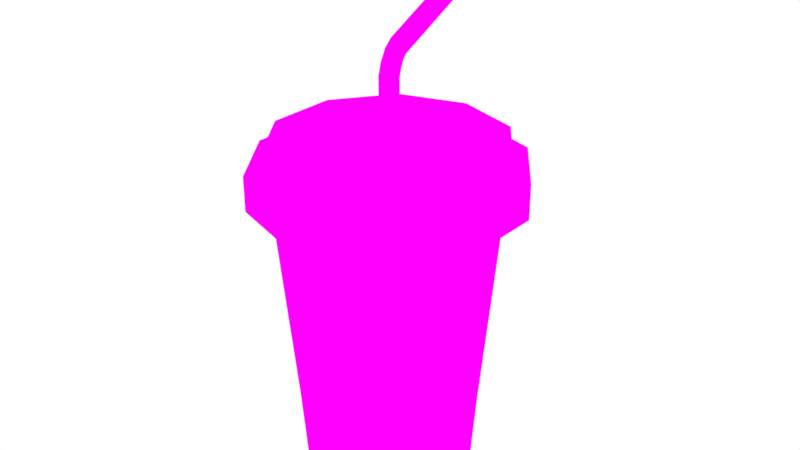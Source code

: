 # Source: Soda.blend  (saved by Blender 2.76.0; exported with 4.5.12 LTS)
import bpy
from mathutils import Matrix  # noqa: F401  (used for matrix-valued properties, if any)

bpy.ops.wm.read_factory_settings(use_empty=True)
scene = bpy.context.scene
scene.name = 'Scene'

# ---- collections
col_collection_1 = bpy.data.collections.new('Collection 1'); scene.collection.children.link(col_collection_1)

# ---- images (referenced by path relative to the original .blend; pixels are not part of the script)
import os
ASSET_DIR = os.environ.get("B2B_ASSET_DIR", "")  # directory of the original .blend (textures are referenced by path, not embedded)
HERE = os.path.dirname(os.path.abspath(__file__))  # packed textures are extracted next to this script under _unpacked/

def load_image(name, relpath, width, height, colorspace="sRGB"):
    """Load a texture the original file referenced (path relative to the .blend, or extracted next to this script)."""
    p = next((c for c in (os.path.join(HERE, relpath), os.path.join(ASSET_DIR, relpath)) if relpath and os.path.exists(c)), "")
    if p:
        img = bpy.data.images.load(p, check_existing=True)
        img.name = name
    else:  # same state as the original file: an image datablock whose file is absent (Cycles renders it pink)
        img = bpy.data.images.new(name, width, height)
        img.source = "FILE"
        img.filepath = "//" + (relpath or name)
    img.colorspace_settings.name = colorspace
    return img
img_sodatexture_png = load_image('SodaTexture.png', 'Textures/SodaTexture.png', 1024, 1024, 'sRGB')

# ---- materials (node trees are filled in below, after node groups)
mat_material_001 = bpy.data.materials.new('Material.001')
mat_material_001.alpha_threshold = 0.0
mat_material_001.roughness = 0.5

# ---- material node trees
mat_material_001.use_nodes = True; mat_material_001.node_tree.nodes.clear()
_N = mat_material_001.node_tree.nodes; _L = mat_material_001.node_tree.links
n0 = _N.new('ShaderNodeOutputMaterial'); n0.name = 'Material Output'; n0.location = (300, 300)
n1 = _N.new('ShaderNodeBsdfDiffuse'); n1.name = 'Diffuse BSDF'; n1.location = (10, 300)
n2 = _N.new('ShaderNodeTexImage'); n2.name = 'Image Texture'; n2.location = (-180, 300)
n2.width = 140
n2.image = img_sodatexture_png
_L.new(n1.outputs[0], n0.inputs[0])
_L.new(n2.outputs[0], n1.inputs[0])
n0.is_active_output = True

# ---- world
world_world = bpy.data.worlds.new('World'); scene.world = world_world
world_world.color = (1.0, 1.0, 1.0)
world_world.use_sun_shadow = False
world_world.sun_shadow_jitter_overblur = 0.0
world_world.cycles.sampling_method = 'MANUAL'
world_world.cycles.sample_map_resolution = 256

# ---- meshes
me_cylinder = bpy.data.meshes.new('Cylinder')
me_cylinder.from_pydata([(5.909e-09, 0.4048, -0.00515), (9.174e-10, 0.5226, 1.383), (0.2379, 0.3275, -0.00515), (0.3072, 0.4228, 1.383), (0.385, 0.1251, -0.00515), (0.497, 0.1615, 1.383), (0.385, -0.1251, -0.00515), (0.497, -0.1615, 1.383), (0.2379, -0.3275, -0.00515), (0.3072, -0.4228, 1.383), (-2.948e-08, -0.4048, -0.00515), (-4.477e-08, -0.5226, 1.383), (-0.2379, -0.3275, -0.00515), (-0.3072, -0.4228, 1.383), (-0.385, -0.1251, -0.00515), (-0.497, -0.1615, 1.383), (-0.385, 0.1251, -0.00515), (-0.497, 0.1615, 1.383), (-0.2379, 0.3275, -0.00515), (-0.3072, 0.4228, 1.383), (0.3731, 0.5135, 1.399), (-4.111e-09, 0.6348, 1.399), (0.6037, 0.1962, 1.399), (0.6037, -0.1962, 1.399), (0.3731, -0.5135, 1.399), (-5.96e-08, -0.6348, 1.399), (-0.3731, -0.5135, 1.399), (-0.6037, -0.1962, 1.399), (-0.6037, 0.1962, 1.399), (-0.3731, 0.5135, 1.399), (0.3731, 0.5135, 1.565), (-4.111e-09, 0.6348, 1.565), (0.6037, 0.1962, 1.565), (0.6037, -0.1962, 1.565), (0.3731, -0.5135, 1.565), (-5.96e-08, -0.6348, 1.565), (-0.3731, -0.5135, 1.565), (-0.6037, -0.1962, 1.565), (-0.6037, 0.1962, 1.565), (-0.3731, 0.5135, 1.565), (0.3231, 0.4447, 1.565), (-3.56e-09, 0.5497, 1.565), (0.5228, 0.1699, 1.565), (0.5228, -0.1699, 1.565), (0.3231, -0.4447, 1.565), (-5.161e-08, -0.5497, 1.565), (-0.3231, -0.4447, 1.565), (-0.5228, -0.1699, 1.565), (-0.5228, 0.1699, 1.565), (-0.3231, 0.4447, 1.565), (0.3231, 0.4447, 1.673), (-3.56e-09, 0.5497, 1.673), (0.5228, 0.1699, 1.673), (0.5228, -0.1699, 1.673), (0.3231, -0.4447, 1.673), (-5.161e-08, -0.5497, 1.673), (-0.3231, -0.4447, 1.673), (-0.5228, -0.1699, 1.673), (-0.5228, 0.1699, 1.673), (-0.3231, 0.4447, 1.673), (4.562e-09, 0.4366, 0.4303), (0.2566, 0.3532, 0.4303), (0.4152, 0.1349, 0.4303), (0.4152, -0.1349, 0.4303), (0.2566, -0.3532, 0.4303), (-3.361e-08, -0.4366, 0.4303), (-0.2566, -0.3532, 0.4303), (-0.4152, -0.1349, 0.4303), (-0.4152, 0.1349, 0.4303), (-0.2566, 0.3532, 0.4303), (2.087e-09, 0.495, 1.077), (0.291, 0.4005, 1.077), (0.4708, 0.153, 1.077), (0.4708, -0.153, 1.077), (0.291, -0.4005, 1.077), (-4.119e-08, -0.495, 1.077), (-0.291, -0.4005, 1.077), (-0.4708, -0.153, 1.077), (-0.4708, 0.153, 1.077), (-0.291, 0.4005, 1.077), (0.03959, 0.0545, 1.673), (7.443e-09, 0.06736, 1.673), (0.06407, 0.02082, 1.673), (0.06407, -0.02082, 1.673), (0.03959, -0.0545, 1.673), (1.554e-09, -0.06736, 1.673), (-0.03959, -0.0545, 1.673), (-0.06407, -0.02082, 1.673), (-0.06407, 0.02082, 1.673), (-0.03959, 0.0545, 1.673), (0.02719, 0.03742, 1.673), (9.808e-09, 0.04626, 1.673), (0.04399, 0.01429, 1.673), (0.04399, -0.01429, 1.673), (0.02719, -0.03742, 1.673), (5.764e-09, -0.04626, 1.673), (-0.02719, -0.03742, 1.673), (-0.04399, -0.01429, 1.673), (-0.04399, 0.01429, 1.673), (-0.02719, 0.03742, 1.673), (0.02719, 0.03619, 1.941), (4.056e-07, 0.04473, 1.939), (0.04399, 0.01382, 1.947), (0.04399, -0.01382, 1.954), (0.02719, -0.03619, 1.96), (4.016e-07, -0.04473, 1.962), (-0.02719, -0.03619, 1.96), (-0.04399, -0.01382, 1.954), (-0.04399, 0.01382, 1.947), (-0.02719, 0.03619, 1.941), (0.02719, 0.04579, 1.98), (4.721e-07, 0.05374, 1.976), (0.04399, 0.02496, 1.99), (0.04399, -0.0007816, 2.003), (0.02719, -0.02161, 2.013), (4.68e-07, -0.02956, 2.017), (-0.02719, -0.02161, 2.013), (-0.04399, -0.0007816, 2.003), (-0.04399, 0.02496, 1.99), (-0.02719, 0.04579, 1.98), (0.02719, 0.06196, 2.018), (4.721e-07, 0.06839, 2.012), (0.04399, 0.04514, 2.034), (0.04399, 0.02435, 2.053), (0.02719, 0.007526, 2.069), (4.68e-07, 0.001101, 2.075), (-0.02719, 0.007526, 2.069), (-0.04399, 0.02435, 2.053), (-0.04399, 0.04514, 2.034), (-0.02719, 0.06196, 2.018), (0.02719, 0.07722, 2.037), (4.721e-07, 0.08118, 2.029), (0.04399, 0.06684, 2.058), (0.04399, 0.05402, 2.083), (0.02719, 0.04364, 2.104), (4.68e-07, 0.03968, 2.112), (-0.02719, 0.04364, 2.104), (-0.04399, 0.05402, 2.083), (-0.04399, 0.06684, 2.058), (-0.02719, 0.07722, 2.037), (0.02719, 0.774, 2.387), (4.721e-07, 0.778, 2.379), (0.04399, 0.7636, 2.408), (0.04399, 0.7508, 2.433), (0.02719, 0.7404, 2.454), (4.68e-07, 0.7365, 2.462), (-0.02719, 0.7404, 2.454), (-0.04399, 0.7508, 2.433), (-0.04399, 0.7636, 2.408), (-0.02719, 0.774, 2.387), (0.02225, 0.7709, 2.393), (4.722e-07, 0.7742, 2.387), (0.036, 0.7625, 2.41), (0.036, 0.752, 2.431), (0.02225, 0.7435, 2.448), (4.688e-07, 0.7402, 2.454), (-0.02225, 0.7435, 2.448), (-0.036, 0.752, 2.431), (-0.036, 0.7625, 2.41), (-0.02225, 0.7709, 2.393)], [], [(70, 1, 3, 71), (71, 3, 5, 72), (72, 5, 7, 73), (73, 7, 9, 74), (74, 9, 11, 75), (75, 11, 13, 76), (76, 13, 15, 77), (77, 15, 17, 78), (15, 13, 26, 27), (79, 19, 1, 70), (78, 17, 19, 79), (0, 2, 4, 6, 8, 10, 12, 14, 16, 18), (20, 21, 31, 30), (13, 11, 25, 26), (11, 9, 24, 25), (9, 7, 23, 24), (3, 1, 21, 20), (7, 5, 22, 23), (5, 3, 20, 22), (1, 19, 29, 21), (19, 17, 28, 29), (17, 15, 27, 28), (38, 37, 47, 48), (28, 27, 37, 38), (25, 24, 34, 35), (22, 20, 30, 32), (29, 28, 38, 39), (26, 25, 35, 36), (23, 22, 32, 33), (21, 29, 39, 31), (27, 26, 36, 37), (24, 23, 33, 34), (45, 44, 54, 55), (35, 34, 44, 45), (32, 30, 40, 42), (39, 38, 48, 49), (36, 35, 45, 46), (33, 32, 42, 43), (31, 39, 49, 41), (37, 36, 46, 47), (34, 33, 43, 44), (30, 31, 41, 40), (54, 53, 83, 84), (42, 40, 50, 52), (49, 48, 58, 59), (46, 45, 55, 56), (43, 42, 52, 53), (41, 49, 59, 51), (47, 46, 56, 57), (44, 43, 53, 54), (40, 41, 51, 50), (48, 47, 57, 58), (16, 68, 69, 18), (18, 69, 60, 0), (14, 67, 68, 16), (12, 66, 67, 14), (10, 65, 66, 12), (8, 64, 65, 10), (6, 63, 64, 8), (4, 62, 63, 6), (2, 61, 62, 4), (0, 60, 61, 2), (68, 78, 79, 69), (69, 79, 70, 60), (67, 77, 78, 68), (66, 76, 77, 67), (65, 75, 76, 66), (64, 74, 75, 65), (63, 73, 74, 64), (62, 72, 73, 63), (61, 71, 72, 62), (60, 70, 71, 61), (85, 84, 94, 95), (50, 51, 81, 80), (58, 57, 87, 88), (55, 54, 84, 85), (52, 50, 80, 82), (59, 58, 88, 89), (56, 55, 85, 86), (53, 52, 82, 83), (51, 59, 89, 81), (57, 56, 86, 87), (92, 90, 100, 102), (82, 80, 90, 92), (89, 88, 98, 99), (86, 85, 95, 96), (83, 82, 92, 93), (81, 89, 99, 91), (87, 86, 96, 97), (84, 83, 93, 94), (80, 81, 91, 90), (88, 87, 97, 98), (106, 105, 115, 116), (99, 98, 108, 109), (96, 95, 105, 106), (93, 92, 102, 103), (91, 99, 109, 101), (97, 96, 106, 107), (94, 93, 103, 104), (90, 91, 101, 100), (98, 97, 107, 108), (95, 94, 104, 105), (113, 112, 122, 123), (103, 102, 112, 113), (101, 109, 119, 111), (107, 106, 116, 117), (104, 103, 113, 114), (100, 101, 111, 110), (108, 107, 117, 118), (105, 104, 114, 115), (102, 100, 110, 112), (109, 108, 118, 119), (121, 129, 139, 131), (111, 119, 129, 121), (117, 116, 126, 127), (114, 113, 123, 124), (110, 111, 121, 120), (118, 117, 127, 128), (115, 114, 124, 125), (112, 110, 120, 122), (119, 118, 128, 129), (116, 115, 125, 126), (137, 136, 146, 147), (127, 126, 136, 137), (124, 123, 133, 134), (120, 121, 131, 130), (128, 127, 137, 138), (125, 124, 134, 135), (122, 120, 130, 132), (129, 128, 138, 139), (126, 125, 135, 136), (123, 122, 132, 133), (140, 141, 151, 150), (134, 133, 143, 144), (130, 131, 141, 140), (138, 137, 147, 148), (135, 134, 144, 145), (132, 130, 140, 142), (139, 138, 148, 149), (136, 135, 145, 146), (133, 132, 142, 143), (131, 139, 149, 141), (150, 151, 159, 158, 157, 156, 155, 154, 153, 152), (148, 147, 157, 158), (145, 144, 154, 155), (142, 140, 150, 152), (149, 148, 158, 159), (146, 145, 155, 156), (143, 142, 152, 153), (141, 149, 159, 151), (147, 146, 156, 157), (144, 143, 153, 154)])
_uv = me_cylinder.uv_layers.new(name='UVMap')
_uv.uv.foreach_set('vector', [0.478, 0.9155, 0.522, 0.9155, 0.522, 0.9595, 0.478, 0.9595, 0.478, 0.9155, 0.522, 0.9155, 0.522, 0.9595, 0.478, 0.9595, 0.478, 0.9155, 0.522, 0.9155, 0.522, 0.9595, 0.478, 0.9595, 0.478, 0.9155, 0.522, 0.9155, 0.522, 0.9595, 0.478, 0.9595, 0.478, 0.9155, 0.522, 0.9155, 0.522, 0.9595, 0.478, 0.9595, 0.478, 0.9155, 0.522, 0.9155, 0.522, 0.9595, 0.478, 0.9595, 0.478, 0.9155, 0.522, 0.9155, 0.522, 0.9595, 0.478, 0.9595, 0.478, 0.9155, 0.522, 0.9155, 0.522, 0.9595, 0.478, 0.9595, 0.02096, 0.4741, 0.06498, 0.4741, 0.06498, 0.5181, 0.02096, 0.5181, 0.478, 0.9155, 0.522, 0.9155, 0.522, 0.9595, 0.478, 0.9595, 0.478, 0.9155, 0.522, 0.9155, 0.522, 0.9595, 0.478, 0.9595, 0.5, 0.9595, 0.5129, 0.9553, 0.5209, 0.9443, 0.5209, 0.9307, 0.5129, 0.9197, 0.5, 0.9155, 0.4871, 0.9197, 0.4791, 0.9307, 0.4791, 0.9443, 0.4871, 0.9553, 0.02096, 0.4741, 0.06498, 0.4741, 0.06498, 0.5181, 0.02096, 0.5181, 0.02096, 0.4741, 0.06498, 0.4741, 0.06498, 0.5181, 0.02096, 0.5181, 0.02096, 0.4741, 0.06498, 0.4741, 0.06498, 0.5181, 0.02096, 0.5181, 0.02096, 0.4741, 0.06498, 0.4741, 0.06498, 0.5181, 0.02096, 0.5181, 0.02096, 0.4741, 0.06498, 0.4741, 0.06498, 0.5181, 0.02096, 0.5181, 0.02096, 0.4741, 0.06498, 0.4741, 0.06498, 0.5181, 0.02096, 0.5181, 0.02096, 0.4741, 0.06498, 0.4741, 0.06498, 0.5181, 0.02096, 0.5181, 0.02096, 0.4741, 0.06498, 0.4741, 0.06498, 0.5181, 0.02096, 0.5181, 0.02096, 0.4741, 0.06498, 0.4741, 0.06498, 0.5181, 0.02096, 0.5181, 0.02096, 0.4741, 0.06498, 0.4741, 0.06498, 0.5181, 0.02096, 0.5181, 0.02096, 0.4741, 0.06498, 0.4741, 0.06498, 0.5181, 0.02096, 0.5181, 0.02096, 0.4741, 0.06498, 0.4741, 0.06498, 0.5181, 0.02096, 0.5181, 0.02096, 0.4741, 0.06498, 0.4741, 0.06498, 0.5181, 0.02096, 0.5181, 0.02096, 0.4741, 0.06498, 0.4741, 0.06498, 0.5181, 0.02096, 0.5181, 0.02096, 0.4741, 0.06498, 0.4741, 0.06498, 0.5181, 0.02096, 0.5181, 0.02096, 0.4741, 0.06498, 0.4741, 0.06498, 0.5181, 0.02096, 0.5181, 0.02096, 0.4741, 0.06498, 0.4741, 0.06498, 0.5181, 0.02096, 0.5181, 0.02096, 0.4741, 0.06498, 0.4741, 0.06498, 0.5181, 0.02096, 0.5181, 0.02096, 0.4741, 0.06498, 0.4741, 0.06498, 0.5181, 0.02096, 0.5181, 0.02096, 0.4741, 0.06498, 0.4741, 0.06498, 0.5181, 0.02096, 0.5181, 0.02096, 0.4741, 0.06498, 0.4741, 0.06498, 0.5181, 0.02096, 0.5181, 0.02096, 0.4741, 0.06498, 0.4741, 0.06498, 0.5181, 0.02096, 0.5181, 0.02096, 0.4741, 0.06498, 0.4741, 0.06498, 0.5181, 0.02096, 0.5181, 0.02096, 0.4741, 0.06498, 0.4741, 0.06498, 0.5181, 0.02096, 0.5181, 0.02096, 0.4741, 0.06498, 0.4741, 0.06498, 0.5181, 0.02096, 0.5181, 0.02096, 0.4741, 0.06498, 0.4741, 0.06498, 0.5181, 0.02096, 0.5181, 0.02096, 0.4741, 0.06498, 0.4741, 0.06498, 0.5181, 0.02096, 0.5181, 0.02096, 0.4741, 0.06498, 0.4741, 0.06498, 0.5181, 0.02096, 0.5181, 0.02096, 0.4741, 0.06498, 0.4741, 0.06498, 0.5181, 0.02096, 0.5181, 0.02096, 0.4741, 0.06498, 0.4741, 0.06498, 0.5181, 0.02096, 0.5181, 0.02096, 0.4741, 0.06498, 0.4741, 0.06498, 0.5181, 0.02096, 0.5181, 0.02096, 0.4741, 0.06498, 0.4741, 0.06498, 0.5181, 0.02096, 0.5181, 0.02096, 0.4741, 0.06498, 0.4741, 0.06498, 0.5181, 0.02096, 0.5181, 0.02096, 0.4741, 0.06498, 0.4741, 0.06498, 0.5181, 0.02096, 0.5181, 0.02096, 0.4741, 0.06498, 0.4741, 0.06498, 0.5181, 0.02096, 0.5181, 0.02096, 0.4741, 0.06498, 0.4741, 0.06498, 0.5181, 0.02096, 0.5181, 0.02096, 0.4741, 0.06498, 0.4741, 0.06498, 0.5181, 0.02096, 0.5181, 0.02096, 0.4741, 0.06498, 0.4741, 0.06498, 0.5181, 0.02096, 0.5181, 0.02096, 0.4741, 0.06498, 0.4741, 0.06498, 0.5181, 0.02096, 0.5181, 0.02096, 0.4741, 0.06498, 0.4741, 0.06498, 0.5181, 0.02096, 0.5181, 0.478, 0.9155, 0.522, 0.9155, 0.522, 0.9595, 0.478, 0.9595, 0.478, 0.9155, 0.522, 0.9155, 0.522, 0.9595, 0.478, 0.9595, 0.478, 0.9155, 0.522, 0.9155, 0.522, 0.9595, 0.478, 0.9595, 0.478, 0.9155, 0.522, 0.9155, 0.522, 0.9595, 0.478, 0.9595, 0.478, 0.9155, 0.522, 0.9155, 0.522, 0.9595, 0.478, 0.9595, 0.478, 0.9155, 0.522, 0.9155, 0.522, 0.9595, 0.478, 0.9595, 0.478, 0.9155, 0.522, 0.9155, 0.522, 0.9595, 0.478, 0.9595, 0.478, 0.9155, 0.522, 0.9155, 0.522, 0.9595, 0.478, 0.9595, 0.478, 0.9155, 0.522, 0.9155, 0.522, 0.9595, 0.478, 0.9595, 0.478, 0.9155, 0.522, 0.9155, 0.522, 0.9595, 0.478, 0.9595, 0.02096, 0.4741, 0.06498, 0.4741, 0.06498, 0.5181, 0.02096, 0.5181, 0.02096, 0.4741, 0.06498, 0.4741, 0.06498, 0.5181, 0.02096, 0.5181, 0.02096, 0.4741, 0.06498, 0.4741, 0.06498, 0.5181, 0.02096, 0.5181, 0.02096, 0.4741, 0.06498, 0.4741, 0.06498, 0.5181, 0.02096, 0.5181, 0.02096, 0.4741, 0.06498, 0.4741, 0.06498, 0.5181, 0.02096, 0.5181, 0.02096, 0.4741, 0.06498, 0.4741, 0.06498, 0.5181, 0.02096, 0.5181, 0.02096, 0.4741, 0.06498, 0.4741, 0.06498, 0.5181, 0.02096, 0.5181, 0.02096, 0.4741, 0.06498, 0.4741, 0.06498, 0.5181, 0.02096, 0.5181, 0.02096, 0.4741, 0.06498, 0.4741, 0.06498, 0.5181, 0.02096, 0.5181, 0.02096, 0.4741, 0.06498, 0.4741, 0.06498, 0.5181, 0.02096, 0.5181, 0.7162, 0.05294, 0.7176, 0.05294, 0.7176, 0.05432, 0.7162, 0.05432, 0.02096, 0.4741, 0.06498, 0.4741, 0.06498, 0.5181, 0.02096, 0.5181, 0.02096, 0.4741, 0.06498, 0.4741, 0.06498, 0.5181, 0.02096, 0.5181, 0.02096, 0.4741, 0.06498, 0.4741, 0.06498, 0.5181, 0.02096, 0.5181, 0.02096, 0.4741, 0.06498, 0.4741, 0.06498, 0.5181, 0.02096, 0.5181, 0.02096, 0.4741, 0.06498, 0.4741, 0.06498, 0.5181, 0.02096, 0.5181, 0.02096, 0.4741, 0.06498, 0.4741, 0.06498, 0.5181, 0.02096, 0.5181, 0.02096, 0.4741, 0.06498, 0.4741, 0.06498, 0.5181, 0.02096, 0.5181, 0.02096, 0.4741, 0.06498, 0.4741, 0.06498, 0.5181, 0.02096, 0.5181, 0.02096, 0.4741, 0.06498, 0.4741, 0.06498, 0.5181, 0.02096, 0.5181, 0.9194, 0.4663, 0.9634, 0.4663, 0.9634, 0.5103, 0.9194, 0.5103, 0.7162, 0.05294, 0.7176, 0.05294, 0.7176, 0.05432, 0.7162, 0.05432, 0.7162, 0.05294, 0.7176, 0.05294, 0.7176, 0.05432, 0.7162, 0.05432, 0.7162, 0.05294, 0.7176, 0.05294, 0.7176, 0.05432, 0.7162, 0.05432, 0.7162, 0.05294, 0.7176, 0.05294, 0.7176, 0.05432, 0.7162, 0.05432, 0.7162, 0.05294, 0.7176, 0.05294, 0.7176, 0.05432, 0.7162, 0.05432, 0.7162, 0.05294, 0.7176, 0.05294, 0.7176, 0.05432, 0.7162, 0.05432, 0.7162, 0.05294, 0.7176, 0.05294, 0.7176, 0.05432, 0.7162, 0.05432, 0.7162, 0.05294, 0.7176, 0.05294, 0.7176, 0.05432, 0.7162, 0.05432, 0.7162, 0.05294, 0.7176, 0.05294, 0.7176, 0.05432, 0.7162, 0.05432, 0.9194, 0.4663, 0.9634, 0.4663, 0.9634, 0.5103, 0.9194, 0.5103, 0.9194, 0.4663, 0.9634, 0.4663, 0.9634, 0.5103, 0.9194, 0.5103, 0.9194, 0.4663, 0.9634, 0.4663, 0.9634, 0.5103, 0.9194, 0.5103, 0.9194, 0.4663, 0.9634, 0.4663, 0.9634, 0.5103, 0.9194, 0.5103, 0.9194, 0.4663, 0.9634, 0.4663, 0.9634, 0.5103, 0.9194, 0.5103, 0.9194, 0.4663, 0.9634, 0.4663, 0.9634, 0.5103, 0.9194, 0.5103, 0.9194, 0.4663, 0.9634, 0.4663, 0.9634, 0.5103, 0.9194, 0.5103, 0.9194, 0.4663, 0.9634, 0.4663, 0.9634, 0.5103, 0.9194, 0.5103, 0.9194, 0.4663, 0.9634, 0.4663, 0.9634, 0.5103, 0.9194, 0.5103, 0.9194, 0.4663, 0.9634, 0.4663, 0.9634, 0.5103, 0.9194, 0.5103, 0.9194, 0.4663, 0.9634, 0.4663, 0.9634, 0.5103, 0.9194, 0.5103, 0.9194, 0.4663, 0.9634, 0.4663, 0.9634, 0.5103, 0.9194, 0.5103, 0.9194, 0.4663, 0.9634, 0.4663, 0.9634, 0.5103, 0.9194, 0.5103, 0.9194, 0.4663, 0.9634, 0.4663, 0.9634, 0.5103, 0.9194, 0.5103, 0.9194, 0.4663, 0.9634, 0.4663, 0.9634, 0.5103, 0.9194, 0.5103, 0.9194, 0.4663, 0.9634, 0.4663, 0.9634, 0.5103, 0.9194, 0.5103, 0.9194, 0.4663, 0.9634, 0.4663, 0.9634, 0.5103, 0.9194, 0.5103, 0.9194, 0.4663, 0.9634, 0.4663, 0.9634, 0.5103, 0.9194, 0.5103, 0.9194, 0.4663, 0.9634, 0.4663, 0.9634, 0.5103, 0.9194, 0.5103, 0.9194, 0.4663, 0.9634, 0.4663, 0.9634, 0.5103, 0.9194, 0.5103, 0.9194, 0.4663, 0.9634, 0.4663, 0.9634, 0.5103, 0.9194, 0.5103, 0.9194, 0.4663, 0.9634, 0.4663, 0.9634, 0.5103, 0.9194, 0.5103, 0.9194, 0.4663, 0.9634, 0.4663, 0.9634, 0.5103, 0.9194, 0.5103, 0.9194, 0.4663, 0.9634, 0.4663, 0.9634, 0.5103, 0.9194, 0.5103, 0.9194, 0.4663, 0.9634, 0.4663, 0.9634, 0.5103, 0.9194, 0.5103, 0.9194, 0.4663, 0.9634, 0.4663, 0.9634, 0.5103, 0.9194, 0.5103, 0.9194, 0.4663, 0.9634, 0.4663, 0.9634, 0.5103, 0.9194, 0.5103, 0.9194, 0.4663, 0.9634, 0.4663, 0.9634, 0.5103, 0.9194, 0.5103, 0.9194, 0.4663, 0.9634, 0.4663, 0.9634, 0.5103, 0.9194, 0.5103, 0.9194, 0.4663, 0.9634, 0.4663, 0.9634, 0.5103, 0.9194, 0.5103, 0.9194, 0.4663, 0.9634, 0.4663, 0.9634, 0.5103, 0.9194, 0.5103, 0.9194, 0.4663, 0.9634, 0.4663, 0.9634, 0.5103, 0.9194, 0.5103, 0.9194, 0.4663, 0.9634, 0.4663, 0.9634, 0.5103, 0.9194, 0.5103, 0.9194, 0.4663, 0.9634, 0.4663, 0.9634, 0.5103, 0.9194, 0.5103, 0.9194, 0.4663, 0.9634, 0.4663, 0.9634, 0.5103, 0.9194, 0.5103, 0.9194, 0.4663, 0.9634, 0.4663, 0.9634, 0.5103, 0.9194, 0.5103, 0.9194, 0.4663, 0.9634, 0.4663, 0.9634, 0.5103, 0.9194, 0.5103, 0.9194, 0.4663, 0.9634, 0.4663, 0.9634, 0.5103, 0.9194, 0.5103, 0.9194, 0.4663, 0.9634, 0.4663, 0.9634, 0.5103, 0.9194, 0.5103, 0.9194, 0.4663, 0.9634, 0.4663, 0.9634, 0.5103, 0.9194, 0.5103, 0.9194, 0.4663, 0.9634, 0.4663, 0.9634, 0.5103, 0.9194, 0.5103, 0.9194, 0.4663, 0.9634, 0.4663, 0.9634, 0.5103, 0.9194, 0.5103, 0.9194, 0.4663, 0.9634, 0.4663, 0.9634, 0.5103, 0.9194, 0.5103, 0.9194, 0.4663, 0.9634, 0.4663, 0.9634, 0.5103, 0.9194, 0.5103, 0.9194, 0.4663, 0.9634, 0.4663, 0.9634, 0.5103, 0.9194, 0.5103, 0.9194, 0.4663, 0.9634, 0.4663, 0.9634, 0.5103, 0.9194, 0.5103, 0.9194, 0.4663, 0.9634, 0.4663, 0.9634, 0.5103, 0.9194, 0.5103, 0.9194, 0.4663, 0.9634, 0.4663, 0.9634, 0.5103, 0.9194, 0.5103, 0.9194, 0.4663, 0.9634, 0.4663, 0.9634, 0.5103, 0.9194, 0.5103, 0.9194, 0.4663, 0.9634, 0.4663, 0.9634, 0.5103, 0.9194, 0.5103, 0.7312, 0.06815, 0.7317, 0.06802, 0.7319, 0.06767, 0.7319, 0.06725, 0.7317, 0.0669, 0.7312, 0.06677, 0.7308, 0.0669, 0.7306, 0.06725, 0.7306, 0.06767, 0.7308, 0.06802, 0.9194, 0.4663, 0.9634, 0.4663, 0.9634, 0.5103, 0.9194, 0.5103, 0.9194, 0.4663, 0.9634, 0.4663, 0.9634, 0.5103, 0.9194, 0.5103, 0.9194, 0.4663, 0.9634, 0.4663, 0.9634, 0.5103, 0.9194, 0.5103, 0.9194, 0.4663, 0.9634, 0.4663, 0.9634, 0.5103, 0.9194, 0.5103, 0.9194, 0.4663, 0.9634, 0.4663, 0.9634, 0.5103, 0.9194, 0.5103, 0.9194, 0.4663, 0.9634, 0.4663, 0.9634, 0.5103, 0.9194, 0.5103, 0.9194, 0.4663, 0.9634, 0.4663, 0.9634, 0.5103, 0.9194, 0.5103, 0.9194, 0.4663, 0.9634, 0.4663, 0.9634, 0.5103, 0.9194, 0.5103, 0.9194, 0.4663, 0.9634, 0.4663, 0.9634, 0.5103, 0.9194, 0.5103])
me_cylinder.materials.append(mat_material_001)
me_cylinder.use_remesh_preserve_volume = False
me_cylinder.use_remesh_preserve_attributes = False
me_cylinder.use_mirror_vertex_groups = False
me_cylinder.update()

# ---- objects
ob_soda = bpy.data.objects.new('Soda', me_cylinder)

# ---- transforms, parenting, visibility, modifiers, constraints
ob_soda.location = (0.0, 0.0, 0.0)
ob_soda.lineart.crease_threshold = 0.0

# ---- collection membership
col_collection_1.objects.link(ob_soda)

# ---- scene / render settings (as saved in the file)
scene.frame_start = 1; scene.frame_end = 250; scene.frame_set(1)
scene.render.engine = 'CYCLES'
scene.render.resolution_percentage = 50
scene.render.dither_intensity = 0.0
scene.cycles.use_denoising = False
scene.cycles.samples = 10
scene.cycles.sampling_pattern = 'TABULATED_SOBOL'
scene.cycles.light_sampling_threshold = 0.0
scene.cycles.use_adaptive_sampling = False
scene.cycles.use_light_tree = False
scene.cycles.blur_glossy = 0.0
scene.cycles.pixel_filter_type = 'GAUSSIAN'
scene.cycles.sample_clamp_indirect = 0.0
scene.view_settings.view_transform = 'Standard'
bpy.context.view_layer.update()

# ---- added for rendering (the .blend has no active camera): camera
cam_auto = bpy.data.cameras.new('AutoCamera')
cam_auto.lens = 50.0
cam_auto.sensor_width = 36.0
cam_auto.clip_end = 1000.0
ob_auto_camera = bpy.data.objects.new('AutoCamera', cam_auto)
scene.collection.objects.link(ob_auto_camera)
ob_auto_camera.location = (2.85764, -3.35757, 3.51443)
ob_auto_camera.rotation_euler = (1.09748, -7.21219e-08, 0.694738)
scene.camera = ob_auto_camera
bpy.context.view_layer.update()

